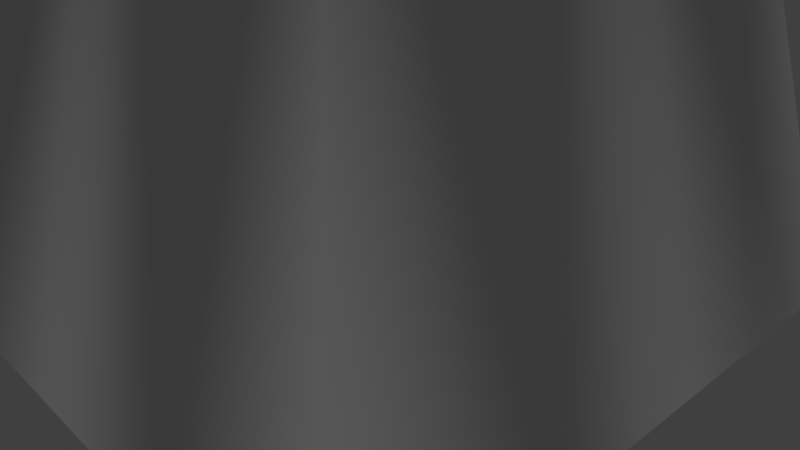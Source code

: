 # Source: TreeHouse_entry.blend  (saved by Blender 2.79.0; exported with 4.5.12 LTS)
import bpy
from mathutils import Matrix  # noqa: F401  (used for matrix-valued properties, if any)

bpy.ops.wm.read_factory_settings(use_empty=True)
scene = bpy.context.scene
scene.name = 'Scene'

# ---- collections
col_collection_1 = bpy.data.collections.new('Collection 1'); scene.collection.children.link(col_collection_1)

# ---- materials (node trees are filled in below, after node groups)
mat_bark = bpy.data.materials.new('bark')
mat_bark.alpha_threshold = 0.0
mat_bark.use_transparent_shadow = False
mat_bark.roughness = 0.5
mat_bark.line_color = (0.0, 0.0, 0.0, 1.0)
mat_material_001 = bpy.data.materials.new('Material.001')
mat_material_001.alpha_threshold = 0.0
mat_material_001.use_transparent_shadow = False
mat_material_001.diffuse_color = (0.2883, 0.07687, 0.0, 1.0)
mat_material_001.roughness = 0.5
mat_material_002 = bpy.data.materials.new('Material.002')
mat_material_002.alpha_threshold = 0.0
mat_material_002.use_transparent_shadow = False
mat_material_002.diffuse_color = (0.8, 0.7857, 0.2968, 1.0)
mat_material_002.roughness = 0.5

# ---- material node trees

# ---- world
world_world = bpy.data.worlds.new('World'); scene.world = world_world
world_world.color = (0.05088, 0.05088, 0.05088)
world_world.use_sun_shadow = False
world_world.sun_shadow_jitter_overblur = 0.0
world_world.cycles.sampling_method = 'MANUAL'

# ---- cameras
cam_camera = bpy.data.cameras.new('Camera')
cam_camera.clip_end = 100.0
cam_camera.lens = 35.0
cam_camera.sensor_width = 32.0
cam_camera.sensor_height = 18.0
cam_camera.ortho_scale = 7.314
cam_camera.dof.focus_distance = 0.0
cam_camera.dof.aperture_fstop = 128.0

# ---- lights
light_hemi = bpy.data.lights.new('Hemi', 'SUN')
light_hemi.transmission_factor = 0.0
light_hemi.angle = 0.1993
light_hemi.energy = 1.0
light_hemi.shadow_buffer_clip_start = 0.5
light_hemi.shadow_soft_size = 0.1
light_hemi.shadow_cascade_max_distance = 1000.0

# ---- meshes
me_cube = bpy.data.meshes.new('Cube')
me_cube.from_pydata([(0.3801, 0.02539, -0.4047), (0.3801, 0.2175, -0.4501), (1.58, 1.58, -1.0), (1.58, -1.58, -1.0), (-1.58, -1.58, -1.0), (-1.58, 1.58, -1.0), (1.0, 1.0, 1.0), (1.0, -1.0, 1.0), (-1.0, -1.0, 1.0), (-1.0, 1.0, 1.0), (1.068, 1.068, 0.7663), (1.068, -1.068, 0.7663), (-1.068, -1.068, 0.7663), (-1.068, 1.068, 0.7663), (1.58, -1.192e-07, -1.0), (1.0, -5.364e-07, 1.0), (-1.0, 1.788e-07, 1.0), (-1.068, 2.384e-07, 0.7663), (1.068, -5.96e-07, 0.7663), (2.384e-07, 1.58, -1.0), (-2.384e-07, -1.58, -1.0), (2.384e-07, 1.0, 1.0), (-5.364e-07, -1.0, 1.0), (3.576e-07, 1.068, 0.7663), (-4.768e-07, -1.068, 0.7663), (-1.192e-07, -1.788e-07, 1.0), (0.8212, 1.786, 1.088), (0.7838, 1.749, 1.217), (0.2314, 1.749, 1.217), (0.2314, 1.786, 1.088), (0.6887, 2.44, 1.51), (0.6676, 2.402, 1.639), (0.3557, 2.402, 1.639), (0.3557, 2.44, 1.51), (-2.412, 0.6714, 1.105), (-2.227, 0.6524, 1.229), (-2.227, 0.372, 1.229), (-2.412, 0.372, 1.105), (-2.919, 0.7311, 1.44), (-2.569, 0.7048, 1.507), (-2.569, 0.316, 1.507), (-2.919, 0.316, 1.44), (-2.01, -1.148, 1.071), (-1.973, -1.11, 1.201), (-1.973, -0.5547, 1.201), (-2.01, -0.5547, 1.071), (-2.792, -1.031, 1.488), (-2.769, -1.008, 1.569), (-2.769, -0.664, 1.569), (-2.792, -0.664, 1.488), (-1.206, -1.826, 1.125), (-1.169, -1.79, 1.25), (-0.6359, -1.79, 1.25), (-0.6359, -1.826, 1.125), (-1.497, -2.503, 1.665), (-1.473, -2.479, 1.748), (-1.12, -2.479, 1.748), (-1.12, -2.503, 1.665), (1.256, -2.342, 1.195), (1.212, -2.299, 1.345), (0.5737, -2.299, 1.345), (0.5737, -2.342, 1.195), (1.117, -3.682, 1.858), (1.091, -3.656, 1.949), (0.7036, -3.656, 1.949), (0.7036, -3.682, 1.858), (-0.8565, 1.769, 1.192), (-0.8147, 1.727, 1.336), (-0.1983, 1.727, 1.336), (-0.1983, 1.769, 1.192), (-0.8658, 2.378, 1.695), (-0.8229, 2.335, 1.843), (-0.1895, 2.335, 1.843), (-0.1895, 2.378, 1.695), (2.351, -0.8859, 1.331), (2.306, -0.8405, 1.488), (2.306, -0.1707, 1.488), (2.351, -0.1707, 1.331), (3.232, -0.7041, 1.866), (2.911, -0.6811, 2.078), (2.911, -0.3413, 2.078), (3.232, -0.3413, 1.866), (2.231, 1.838, 1.218), (2.198, 1.805, 1.33), (2.198, 1.323, 1.33), (2.231, 1.323, 1.218), (2.924, 1.838, 1.72), (2.891, 1.805, 1.833), (2.891, 1.323, 1.833), (2.924, 1.323, 1.72), (-1.407, 0.02539, -0.4047), (-1.421, 0.2175, -0.4501), (0.3801, 0.4097, -1.0), (-1.421, -0.1667, -0.4501), (-1.444, -0.3589, -0.5327), (-1.409, 3.179e-07, -0.4107), (-1.444, 0.4097, -0.5327), (-5.415e-08, -0.3589, -1.0), (-1.58, -0.3589, -1.0), (0.3801, -0.3589, -1.0), (0.3801, -0.1667, -1.0), (6.182e-08, 0.4097, -1.0), (-1.58, 0.4097, -1.0), (0.3801, 0.2175, -1.0), (0.3801, 6.185e-08, -1.0), (0.3801, 0.02539, -1.0), (1.133, 1.102, -0.1169), (1.133, -1.102, -0.1169), (-1.07, -1.102, -0.1169), (-1.07, 1.102, -0.1169), (1.133, -3.09e-07, -0.1169), (0.03176, -1.102, -0.1169), (0.03176, 1.102, -0.1169)], [(0, 1)], [(25, 16, 8, 22), (15, 7, 75, 76), (24, 22, 52, 53), (13, 17, 37, 34), (112, 19, 5, 109), (21, 23, 69, 68), (111, 24, 12, 108), (110, 18, 11, 107), (106, 10, 18, 110), (4, 108, 12, 17, 95, 93, 94, 98), (8, 16, 44, 43), (18, 10, 82, 85), (21, 9, 16, 25), (19, 101, 102, 5), (2, 14, 104, 105, 103, 92, 101, 19), (6, 21, 25, 15), (107, 11, 24, 111), (10, 23, 29, 26), (106, 2, 19, 112), (22, 24, 61, 60), (15, 25, 22, 7), (14, 3, 20, 97, 99, 100, 104), (26, 29, 33, 30), (21, 6, 27, 28), (23, 21, 28, 29), (6, 10, 26, 27), (31, 30, 33, 32), (27, 26, 30, 31), (29, 28, 32, 33), (28, 27, 31, 32), (37, 36, 40, 41), (17, 16, 36, 37), (16, 9, 35, 36), (9, 13, 34, 35), (41, 40, 39, 38), (36, 35, 39, 40), (34, 37, 41, 38), (35, 34, 38, 39), (42, 43, 47, 46), (12, 8, 43, 42), (16, 17, 45, 44), (17, 12, 42, 45), (46, 47, 48, 49), (44, 45, 49, 48), (43, 44, 48, 47), (45, 42, 46, 49), (50, 53, 57, 54), (22, 8, 51, 52), (8, 12, 50, 51), (12, 24, 53, 50), (57, 56, 55, 54), (51, 50, 54, 55), (53, 52, 56, 57), (52, 51, 55, 56), (59, 60, 64, 63), (11, 7, 59, 58), (24, 11, 58, 61), (7, 22, 60, 59), (62, 63, 64, 65), (61, 58, 62, 65), (58, 59, 63, 62), (60, 61, 65, 64), (68, 69, 73, 72), (9, 21, 68, 67), (13, 9, 67, 66), (23, 13, 66, 69), (72, 73, 70, 71), (67, 68, 72, 71), (69, 66, 70, 73), (66, 67, 71, 70), (74, 77, 81, 78), (11, 18, 77, 74), (7, 11, 74, 75), (18, 15, 76, 77), (81, 80, 79, 78), (75, 74, 78, 79), (77, 76, 80, 81), (76, 75, 79, 80), (85, 82, 86, 89), (10, 6, 83, 82), (6, 15, 84, 83), (15, 18, 85, 84), (86, 87, 88, 89), (82, 83, 87, 86), (84, 85, 89, 88), (83, 84, 88, 87), (102, 96, 91, 90, 95, 17, 13, 109, 5), (98, 97, 20, 4), (101, 92, 99, 97), (98, 102, 101, 97), (10, 106, 112, 23), (3, 107, 111, 20), (2, 106, 110, 14), (14, 110, 107, 3), (20, 111, 108, 4), (23, 112, 109, 13)])
_uv = me_cube.uv_layers.new(name='UVMap')
_uv.uv.foreach_set('vector', [0.4678, 0.08663, 0.4261, 0.0687, 0.4529, 0.08306, 0.4829, 0.08528, 0.5101, 0.1057, 0.5185, 0.08299, 0.7386, 0.1133, 0.7313, 0.1528, 0.4831, 0.09179, 0.4829, 0.08528, 0.4607, 0.08221, 0.4605, 0.08893, 0.5741, 0.01089, 0.563, 0.9713, 0.4975, 0.5213, 0.513, 0.5074, 0.51, 0.2878, 0.5, 0.6147, 7.839e-05, 0.6147, 0.1615, 0.2878, 0.98, 0.01819, 0.9999, 0.2727, 0.5471, 0.1265, 0.5408, 0.1108, 0.51, 0.327, 0.5, 0.6147, 0.1621, 0.6147, 0.1615, 0.327, 0.5, 0.3222, 0.5, 0.6105, 0.1621, 0.6105, 0.1515, 0.3222, 0.8485, 0.3222, 0.8379, 0.6105, 0.5, 0.6105, 0.5, 0.3222, 7.955e-05, 0.633, 0.1359, 0.2898, 0.1586, 8.241e-05, 0.4999, 8.093e-05, 0.4999, 0.4031, 0.4518, 0.4303, 0.3879, 0.4522, 0.3899, 0.6122, 6.39e-05, 6.39e-05, 0.9927, 0.1354, 0.7678, 0.1919, 0.7172, 0.1994, 0.5155, 0.07936, 0.4771, 0.0851, 0.4642, 0.08407, 0.465, 0.08164, 0.4521, 0.08681, 0.4132, 0.09208, 0.4261, 0.0687, 0.4678, 0.08663, 0.4621, 0.08609, 0.4669, 0.08692, 0.4554, 0.08998, 0.4523, 0.08596, 0.4734, 0.08713, 0.4821, 0.08772, 0.4717, 0.08791, 0.471, 0.08782, 0.4703, 0.08773, 0.4689, 0.08756, 0.4669, 0.08692, 0.4621, 0.08609, 0.4772, 0.09097, 0.4521, 0.08681, 0.4678, 0.08663, 0.5101, 0.1057, 0.8586, 0.327, 0.8379, 0.6147, 0.5, 0.6147, 0.51, 0.327, 0.4771, 0.0851, 0.4519, 0.08235, 0.4628, 0.08581, 0.4668, 0.08401, 0.8586, 0.2878, 0.9999, 0.6147, 0.5, 0.6147, 0.51, 0.2878, 0.4829, 0.08528, 0.4831, 0.09179, 0.5011, 0.09441, 0.5024, 0.08762, 0.5101, 0.1057, 0.4678, 0.08663, 0.4829, 0.08528, 0.5185, 0.08299, 0.4821, 0.08772, 0.4853, 0.08957, 0.4753, 0.08772, 0.471, 0.08641, 0.4713, 0.08684, 0.4715, 0.08737, 0.4717, 0.08791, 0.4668, 0.08401, 0.4628, 0.08581, 0.4643, 0.08652, 0.4644, 0.08572, 0.4521, 0.08681, 0.4772, 0.09097, 0.4658, 0.08697, 0.4623, 0.08872, 0.4519, 0.08235, 0.4521, 0.08681, 0.4623, 0.08872, 0.4628, 0.08581, 0.4772, 0.09097, 0.4771, 0.0851, 0.4668, 0.08401, 0.4658, 0.08697, 0.4644, 0.08629, 0.4644, 0.08572, 0.4643, 0.08652, 0.4644, 0.08703, 0.4658, 0.08697, 0.4668, 0.08401, 0.4644, 0.08572, 0.4644, 0.08629, 0.4628, 0.08581, 0.4623, 0.08872, 0.4644, 0.08703, 0.4643, 0.08652, 0.4623, 0.08872, 0.4658, 0.08697, 0.4644, 0.08629, 0.4644, 0.08703, 0.1867, 0.0311, 0.2146, 0.03583, 0.1237, 0.01812, 0.07014, 0.01269, 0.563, 0.9713, 0.3974, 0.9689, 0.4741, 0.5235, 0.4975, 0.5213, 0.3974, 0.9689, 0.3879, 0.02977, 0.4938, 0.4949, 0.4741, 0.5235, 0.3879, 0.02977, 0.5741, 0.01089, 0.513, 0.5074, 0.4938, 0.4949, 0.07014, 0.01269, 0.1237, 0.01812, 0.09923, 0.02601, 4.297e-05, 4.297e-05, 0.2146, 0.03583, 0.2021, 0.04045, 0.09923, 0.02601, 0.1237, 0.01812, 0.1878, 0.03544, 0.1867, 0.0311, 0.07014, 0.01269, 4.297e-05, 4.297e-05, 0.2021, 0.04045, 0.1878, 0.03544, 4.297e-05, 4.297e-05, 0.09923, 0.02601, 0.7592, 0.3801, 0.7948, 0.5077, 0.2942, 0.7323, 0.2743, 0.684, 6.39e-05, 0.4085, 6.39e-05, 6.39e-05, 0.7172, 0.1994, 0.7173, 0.2111, 0.9927, 0.1354, 0.9999, 0.2215, 0.7683, 0.2108, 0.7678, 0.1919, 0.9999, 0.2215, 6.39e-05, 0.4085, 0.7173, 0.2111, 0.7683, 0.2108, 0.2743, 0.684, 0.2942, 0.7323, 0.08768, 0.9999, 9.242e-05, 0.9115, 0.449, 0.08184, 0.448, 0.09048, 0.4514, 0.08627, 0.4515, 0.08568, 0.7948, 0.5077, 0.8544, 0.9999, 0.08768, 0.9999, 0.2942, 0.7323, 0.2022, 9.242e-05, 0.7592, 0.3801, 0.2743, 0.684, 9.242e-05, 0.9115, 0.4588, 0.08632, 0.4605, 0.08893, 0.4573, 0.08528, 0.4577, 0.08493, 0.4829, 0.08528, 0.4529, 0.08306, 0.4591, 0.08397, 0.4607, 0.08221, 0.4529, 0.08306, 0.4536, 0.0851, 0.4588, 0.08632, 0.4591, 0.08397, 0.4536, 0.0851, 0.4831, 0.09179, 0.4605, 0.08893, 0.4588, 0.08632, 0.4573, 0.08528, 0.4573, 0.08469, 0.4576, 0.08501, 0.4577, 0.08493, 0.4591, 0.08397, 0.4588, 0.08632, 0.4577, 0.08493, 0.4576, 0.08501, 0.4605, 0.08893, 0.4607, 0.08221, 0.4573, 0.08469, 0.4573, 0.08528, 0.4607, 0.08221, 0.4591, 0.08397, 0.4576, 0.08501, 0.4573, 0.08469, 0.5024, 0.08904, 0.5024, 0.08762, 0.5039, 0.09077, 0.5035, 0.0909, 0.5129, 0.1031, 0.5185, 0.08299, 0.5024, 0.08904, 0.5014, 0.09285, 0.4831, 0.09179, 0.5129, 0.1031, 0.5014, 0.09285, 0.5011, 0.09441, 0.5185, 0.08299, 0.4829, 0.08528, 0.5024, 0.08762, 0.5024, 0.08904, 0.5035, 0.09093, 0.5035, 0.0909, 0.5039, 0.09077, 0.5038, 0.09105, 0.5011, 0.09441, 0.5014, 0.09285, 0.5035, 0.09093, 0.5038, 0.09105, 0.5014, 0.09285, 0.5024, 0.08904, 0.5035, 0.0909, 0.5035, 0.09093, 0.5024, 0.08762, 0.5011, 0.09441, 0.5038, 0.09105, 0.5039, 0.09077, 0.1672, 0.3397, 7.175e-05, 7.175e-05, 0.9706, 7.175e-05, 0.652, 0.07478, 0.05846, 5.222e-05, 0.98, 0.01819, 0.5408, 0.1108, 0.4965, 0.1412, 5.222e-05, 0.2727, 0.05846, 5.222e-05, 0.4965, 0.1412, 0.4953, 0.1606, 0.9999, 0.2727, 5.222e-05, 0.2727, 0.4953, 0.1606, 0.5471, 0.1265, 0.652, 0.07478, 0.9706, 7.175e-05, 0.1269, 0.515, 0.2682, 0.3075, 0.9999, 0.4298, 0.1672, 0.3397, 0.652, 0.07478, 0.2682, 0.3075, 7.175e-05, 7.175e-05, 0.9706, 7.175e-05, 0.1269, 0.515, 0.9706, 7.175e-05, 0.9706, 7.175e-05, 0.9999, 0.4298, 0.2682, 0.3075, 0.1269, 0.515, 0.7257, 0.1484, 0.7348, 0.1133, 1.0, 0.1847, 0.9346, 0.1604, 0.5129, 0.1031, 0.5155, 0.07936, 0.7348, 0.1133, 0.7257, 0.1484, 0.5185, 0.08299, 0.5129, 0.1031, 0.7257, 0.1484, 0.7386, 0.1133, 0.5155, 0.07936, 0.5101, 0.1057, 0.7313, 0.1528, 0.7348, 0.1133, 1.0, 0.1847, 0.9155, 0.1722, 0.9043, 0.1641, 0.9346, 0.1604, 0.7386, 0.1133, 0.7257, 0.1484, 0.9346, 0.1604, 0.9043, 0.1641, 0.7348, 0.1133, 0.7313, 0.1528, 0.9155, 0.1722, 1.0, 0.1847, 0.7313, 0.1528, 0.7386, 0.1133, 0.9043, 0.1641, 0.9155, 0.1722, 0.06339, 0.2133, 0.2065, 0.3312, 0.4078, 0.9999, 0.2499, 0.7609, 0.4771, 0.0851, 0.4772, 0.09097, 0.4641, 0.08431, 0.4642, 0.08407, 0.4772, 0.09097, 0.5101, 0.1057, 0.4638, 0.08671, 0.4641, 0.08431, 0.5101, 0.1057, 0.5155, 0.07936, 0.465, 0.08164, 0.4638, 0.08671, 0.4078, 0.9999, 0.3123, 0.9072, 0.3341, 0.7157, 0.2499, 0.7609, 0.2065, 0.3312, 6.403e-05, 0.3593, 0.3123, 0.9072, 0.4078, 0.9999, 6.385e-05, 6.385e-05, 0.06339, 0.2133, 0.2499, 0.7609, 0.3341, 0.7157, 6.403e-05, 0.3593, 6.385e-05, 6.385e-05, 0.3341, 0.7157, 0.3123, 0.9072, 0.6263, 0.613, 0.6279, 0.453, 0.5638, 0.4318, 0.508, 0.4011, 0.4999, 0.4031, 0.4999, 8.093e-05, 0.8413, 7.955e-05, 0.8641, 0.2898, 0.9999, 0.633, 0.4628, 0.08549, 0.471, 0.08641, 0.4753, 0.08772, 0.4656, 0.08489, 0.4669, 0.08692, 0.4689, 0.08756, 0.4713, 0.08684, 0.471, 0.08641, 0.4628, 0.08549, 0.4554, 0.08998, 0.4669, 0.08692, 0.471, 0.08641, 0.8379, 7.839e-05, 0.8586, 0.2878, 0.51, 0.2878, 0.5, 7.846e-05, 0.9999, 7.839e-05, 0.8586, 0.327, 0.51, 0.327, 0.5, 7.844e-05, 0.9999, 7.812e-05, 0.8485, 0.3222, 0.5, 0.3222, 0.5, 7.819e-05, 0.5, 7.819e-05, 0.5, 0.3222, 0.1515, 0.3222, 7.812e-05, 7.812e-05, 0.5, 7.844e-05, 0.51, 0.327, 0.1615, 0.327, 7.839e-05, 7.853e-05, 0.5, 7.846e-05, 0.51, 0.2878, 0.1615, 0.2878, 0.1621, 7.862e-05])
me_cube.materials.append(mat_bark)
me_cube.use_remesh_preserve_volume = False
me_cube.use_remesh_preserve_attributes = False
me_cube.use_mirror_vertex_groups = False
me_cube.update()
me_cube_001 = bpy.data.meshes.new('Cube.001')
me_cube_001.from_pydata([(-0.4648, -0.5996, 0.4763), (-0.4648, -0.5996, 0.7397), (-0.4648, -0.1835, 0.4763), (-0.4648, -0.1835, 0.7397), (-0.4648, -0.3915, 0.4763), (-0.4648, -0.3915, 0.8303), (-0.4648, -0.2949, 0.4763), (-0.4648, -0.2949, 0.81), (-0.4648, -0.4956, 0.8068), (-0.4648, -0.4956, 0.4763), (-1.0, -1.0, -0.1453), (-1.0, -1.0, 1.0), (-1.0, 1.0, -0.1453), (-1.0, 1.0, 1.0), (1.0, -1.0, -0.1453), (1.0, -1.0, 1.0), (1.0, 1.0, -0.1453), (1.0, 1.0, 1.0), (-1.0, -1.0, 1.089), (-1.0, 1.0, 1.089), (1.0, 1.0, 1.089), (1.0, -1.0, 1.089), (-1.0, 0.5306, -0.1453), (-1.0, 0.5306, 1.229), (1.0, 0.5306, -0.1453), (1.0, 0.5306, 1.229), (-1.0, 0.5306, 1.318), (1.0, 0.5306, 1.318), (1.0, -1.267, 0.9316), (-1.0, -1.267, 0.9316), (1.0, -1.267, 1.021), (-1.0, -1.267, 1.021), (-1.0, 1.23, 0.88), (1.0, 1.23, 0.88), (-1.0, 1.23, 0.9694), (1.0, 1.23, 0.9694), (-1.0, 0.2372, -0.1141), (-1.0, 0.4453, 0.652), (-1.0, 0.5419, -0.1141), (-1.0, 0.5306, -0.1141), (-1.0, 0.4453, -0.1141), (-1.0, 0.6533, -0.1141), (-1.0, 0.6533, 0.4558), (-1.0, 0.3412, 0.6011), (-1.0, 0.5419, 0.608), (-1.0, 0.3412, -0.1141), (-1.0, 0.5306, 0.6132), (-1.0, 0.2372, 0.4558), (-1.397, 0.5306, 1.229), (-1.397, 1.0, 1.0), (-1.397, 0.5306, 1.318), (-1.397, 1.0, 1.089), (-1.397, -1.0, 1.0), (-1.397, -1.0, 1.089), (-1.397, -1.267, 0.9316), (-1.397, -1.267, 1.021), (-1.397, 1.23, 0.88), (-1.397, 1.23, 0.9694), (-1.0, -0.5996, 0.4763), (-1.0, -0.3915, 0.8303), (-1.0, -0.2949, 0.4763), (-1.0, -0.3915, 0.4763), (-1.0, -0.1835, 0.4763), (-1.0, -0.1835, 0.7397), (-1.0, -0.4956, 0.8068), (-1.0, -0.2949, 0.81), (-1.0, -0.4956, 0.4763), (-1.0, -0.5996, 0.7397)], [], [(9, 0, 1, 8), (0, 58, 67, 1), (8, 1, 67, 64), (7, 5, 59, 65), (6, 4, 5, 7), (2, 6, 7, 3), (3, 7, 65, 63), (5, 8, 64, 59), (4, 9, 8, 5), (22, 39, 38, 41, 42, 44, 46, 23, 13, 12), (12, 13, 17, 16), (24, 25, 15, 14), (14, 15, 11, 10), (22, 24, 14, 10), (17, 13, 32, 33), (27, 26, 18, 21), (25, 17, 20, 27), (11, 29, 54, 52), (15, 21, 30, 28), (23, 11, 52, 48), (15, 25, 27, 21), (20, 19, 26, 27), (12, 16, 24, 22), (16, 17, 25, 24), (10, 11, 67, 58, 66, 61, 60, 62, 47, 36, 45, 40, 39, 22), (29, 28, 30, 31), (18, 26, 50, 53), (21, 18, 31, 30), (11, 15, 28, 29), (33, 32, 34, 35), (32, 13, 49, 56), (20, 17, 33, 35), (19, 20, 35, 34), (48, 52, 53, 50), (49, 48, 50, 51), (53, 52, 54, 55), (49, 51, 57, 56), (29, 31, 55, 54), (34, 32, 56, 57), (31, 18, 53, 55), (19, 34, 57, 51), (26, 19, 51, 50), (13, 23, 48, 49), (61, 4, 6, 60), (66, 9, 4, 61), (62, 2, 3, 63), (60, 6, 2, 62), (47, 62, 63, 65, 59, 64, 67, 11, 23, 46, 37, 43), (58, 0, 9, 66)])
me_cube_001.polygons.foreach_set('material_index', [0, 0, 0, 0, 0, 0, 0, 0, 0, 1, 1, 1, 1, 0, 0, 0, 0, 0, 0, 0, 0, 0, 0, 1, 1, 0, 0, 0, 0, 0, 0, 0, 0, 0, 0, 0, 0, 0, 0, 0, 0, 0, 0, 0, 0, 0, 0, 1, 0])
_uv = me_cube_001.uv_layers.new(name='UVMap')
_uv.uv.foreach_set('vector', [0.0, 0.0, 0.0, 0.0, 0.0, 0.0, 0.0, 0.0, 0.0, 0.0, 0.0, 0.0, 0.0, 0.0, 0.0, 0.0, 0.0, 0.0, 0.0, 0.0, 0.0, 0.0, 0.0, 0.0, 0.0, 0.0, 0.0, 0.0, 0.0, 0.0, 0.0, 0.0, 0.0, 0.0, 0.0, 0.0, 0.0, 0.0, 0.0, 0.0, 0.0, 0.0, 0.0, 0.0, 0.0, 0.0, 0.0, 0.0, 0.0, 0.0, 0.0, 0.0, 0.0, 0.0, 0.0, 0.0, 0.0, 0.0, 0.0, 0.0, 0.0, 0.0, 0.0, 0.0, 0.0, 0.0, 0.0, 0.0, 0.0, 0.0, 0.0, 0.0, 0.0, 0.0, 0.0, 0.0, 0.0, 0.0, 0.0, 0.0, 0.0, 0.0, 0.0, 0.0, 0.0, 0.0, 0.0, 0.0, 0.0, 0.0, 0.0, 0.0, 0.0, 0.0, 0.0, 0.0, 0.0, 0.0, 0.0, 0.0, 0.0, 0.0, 0.0, 0.0, 0.0, 0.0, 0.0, 0.0, 0.0, 0.0, 0.0, 0.0, 0.0, 0.0, 0.0, 0.0, 0.0, 0.0, 0.0, 0.0, 0.0, 0.0, 0.0, 0.0, 0.0, 0.0, 0.0, 0.0, 0.0, 0.0, 0.0, 0.0, 0.04357, 0.3084, 0.7133, 0.3255, 0.6879, 0.8622, 0.03294, 0.8406, 0.01261, 0.3038, 9.533e-05, 0.105, 0.03107, 0.1249, 0.04357, 0.3084, 0.0, 0.0, 0.0, 0.0, 0.0, 0.0, 0.0, 0.0, 9.533e-05, 0.8531, 0.03294, 0.8406, 0.05262, 0.9218, 0.03497, 0.9495, 0.0, 0.0, 0.0, 0.0, 0.0, 0.0, 0.0, 0.0, 9.533e-05, 0.8531, 0.01261, 0.3038, 0.04357, 0.3084, 0.03294, 0.8406, 0.03107, 0.1249, 0.7298, 0.1328, 0.7133, 0.3255, 0.04357, 0.3084, 0.0, 0.0, 0.0, 0.0, 0.0, 0.0, 0.0, 0.0, 0.0, 0.0, 0.0, 0.0, 0.0, 0.0, 0.0, 0.0, 0.0, 0.0, 0.0, 0.0, 0.0, 0.0, 0.0, 0.0, 0.0, 0.0, 0.0, 0.0, 0.0, 0.0, 0.0, 0.0, 0.0, 0.0, 0.0, 0.0, 0.0, 0.0, 0.0, 0.0, 0.0, 0.0, 0.0, 0.0, 0.69, 0.9999, 0.03497, 0.9495, 0.05262, 0.9218, 0.6881, 0.9703, 0.6879, 0.8622, 0.7133, 0.3255, 0.8497, 0.3326, 0.8279, 0.8706, 0.03294, 0.8406, 0.6879, 0.8622, 0.6881, 0.9703, 0.05262, 0.9218, 0.0, 0.0, 0.0, 0.0, 0.0, 0.0, 0.0, 0.0, 0.03321, 0.00874, 0.7414, 9.533e-05, 0.7373, 0.03847, 0.04908, 0.0397, 0.0, 0.0, 0.0, 0.0, 0.0, 0.0, 0.0, 0.0, 0.03107, 0.1249, 9.533e-05, 0.105, 0.03321, 0.00874, 0.04908, 0.0397, 0.7298, 0.1328, 0.03107, 0.1249, 0.04908, 0.0397, 0.7373, 0.03847, 0.8812, 0.3301, 0.8597, 0.8837, 0.8279, 0.8706, 0.8497, 0.3326, 0.909, 0.1308, 0.8812, 0.3301, 0.8497, 0.3326, 0.8762, 0.1468, 0.8279, 0.8706, 0.8597, 0.8837, 0.825, 0.9755, 0.8079, 0.949, 0.909, 0.1308, 0.8762, 0.1468, 0.8715, 0.06088, 0.8914, 0.03367, 0.69, 0.9999, 0.6881, 0.9703, 0.8079, 0.949, 0.825, 0.9755, 0.7373, 0.03847, 0.7414, 9.533e-05, 0.8914, 0.03367, 0.8715, 0.06088, 0.6881, 0.9703, 0.6879, 0.8622, 0.8279, 0.8706, 0.8079, 0.949, 0.7298, 0.1328, 0.7373, 0.03847, 0.8715, 0.06088, 0.8762, 0.1468, 0.7133, 0.3255, 0.7298, 0.1328, 0.8762, 0.1468, 0.8497, 0.3326, 0.0, 0.0, 0.0, 0.0, 0.0, 0.0, 0.0, 0.0, 0.0, 0.0, 0.0, 0.0, 0.0, 0.0, 0.0, 0.0, 0.0, 0.0, 0.0, 0.0, 0.0, 0.0, 0.0, 0.0, 0.0, 0.0, 0.0, 0.0, 0.0, 0.0, 0.0, 0.0, 0.0, 0.0, 0.0, 0.0, 0.0, 0.0, 0.0, 0.0, 0.0, 0.0, 0.0, 0.0, 0.0, 0.0, 0.0, 0.0, 0.0, 0.0, 0.0, 0.0, 0.0, 0.0, 0.0, 0.0, 0.0, 0.0, 0.0, 0.0, 0.0, 0.0, 0.0, 0.0, 0.0, 0.0, 0.0, 0.0, 0.0, 0.0, 0.0, 0.0])
me_cube_001.materials.append(mat_material_001)
me_cube_001.materials.append(mat_material_002)
me_cube_001.use_remesh_preserve_volume = False
me_cube_001.use_remesh_preserve_attributes = False
me_cube_001.use_mirror_vertex_groups = False
me_cube_001.update()

# ---- objects
ob_hemi = bpy.data.objects.new('Hemi', light_hemi)
ob_cube = bpy.data.objects.new('Cube', me_cube)
ob_camera = bpy.data.objects.new('Camera', cam_camera)
ob_cube_001 = bpy.data.objects.new('Cube.001', me_cube_001)

# ---- transforms, parenting, visibility, modifiers, constraints
ob_hemi.location = (7.149, -14.03, 14.91)
ob_hemi.lineart.crease_threshold = 0.0
ob_cube.location = (0.0, 0.0, 5.582)
ob_cube.scale = (2.602, 2.602, 6.085)
ob_cube.lock_rotations_4d = False
ob_cube.empty_display_type = 'ARROWS'
ob_cube.lineart.crease_threshold = 0.0
ob_camera.location = (7.481, -6.508, 5.344)
ob_camera.rotation_euler = (1.109, 0.0, 0.8149)
ob_camera.lock_rotations_4d = False
ob_camera.empty_display_type = 'ARROWS'
ob_camera.color = (0.0, 0.0, 0.0, 0.0)
ob_camera.display_type = 'WIRE'
ob_camera.lineart.crease_threshold = 0.0
ob_cube_001.location = (1.137, -0.1669, 12.17)
ob_cube_001.scale = (1.0, 1.949, 1.985)
ob_cube_001.lineart.crease_threshold = 0.0

# ---- collection membership
col_collection_1.objects.link(ob_hemi)
col_collection_1.objects.link(ob_cube)
col_collection_1.objects.link(ob_camera)
col_collection_1.objects.link(ob_cube_001)

# ---- scene / render settings (as saved in the file)
scene.camera = ob_camera
scene.frame_start = 1; scene.frame_end = 250; scene.frame_set(1)
scene.render.engine = 'BLENDER_EEVEE_NEXT'
scene.render.resolution_percentage = 50
scene.render.dither_intensity = 0.0
scene.cycles.use_denoising = False
scene.cycles.samples = 128
scene.cycles.sampling_pattern = 'TABULATED_SOBOL'
scene.cycles.use_adaptive_sampling = False
scene.cycles.use_light_tree = False
scene.cycles.blur_glossy = 0.0
scene.cycles.sample_clamp_indirect = 0.0
scene.view_settings.view_transform = 'Standard'
bpy.context.view_layer.update()
